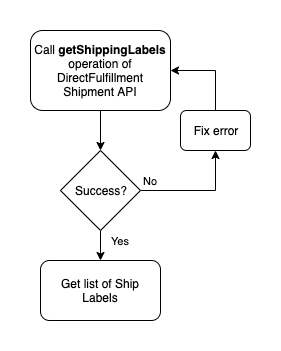

The diagram above was exported from draw.io. Its source (the exported page's mxGraphModel, read from the mxfile embedded in the PNG):
<mxGraphModel dx="2066" dy="753" grid="1" gridSize="10" guides="1" tooltips="1" connect="1" arrows="1" fold="1" page="1" pageScale="1" pageWidth="850" pageHeight="1100" math="0" shadow="0">
  <root>
    <mxCell id="0" />
    <mxCell id="1" parent="0" />
    <mxCell id="DHSD3vw0tV8XJiPAtfun-5" style="edgeStyle=orthogonalEdgeStyle;rounded=0;orthogonalLoop=1;jettySize=auto;html=1;entryX=0.5;entryY=0;entryDx=0;entryDy=0;" edge="1" parent="1" source="DHSD3vw0tV8XJiPAtfun-1" target="DHSD3vw0tV8XJiPAtfun-2">
      <mxGeometry relative="1" as="geometry" />
    </mxCell>
    <mxCell id="DHSD3vw0tV8XJiPAtfun-1" value="Call &lt;b&gt;getShippingLabels&lt;/b&gt; operation of DirectFulfillment Shipment API" style="rounded=1;whiteSpace=wrap;html=1;" vertex="1" parent="1">
      <mxGeometry x="390" y="80" width="140" height="80" as="geometry" />
    </mxCell>
    <mxCell id="DHSD3vw0tV8XJiPAtfun-6" value="Yes" style="edgeStyle=orthogonalEdgeStyle;rounded=0;orthogonalLoop=1;jettySize=auto;html=1;entryX=0.5;entryY=0;entryDx=0;entryDy=0;" edge="1" parent="1" source="DHSD3vw0tV8XJiPAtfun-2" target="DHSD3vw0tV8XJiPAtfun-3">
      <mxGeometry x="0.2" y="20" relative="1" as="geometry">
        <mxPoint as="offset" />
      </mxGeometry>
    </mxCell>
    <mxCell id="DHSD3vw0tV8XJiPAtfun-9" value="No" style="edgeStyle=orthogonalEdgeStyle;rounded=0;orthogonalLoop=1;jettySize=auto;html=1;entryX=0.5;entryY=1;entryDx=0;entryDy=0;" edge="1" parent="1" source="DHSD3vw0tV8XJiPAtfun-2" target="DHSD3vw0tV8XJiPAtfun-4">
      <mxGeometry x="0.4783" y="65" relative="1" as="geometry">
        <mxPoint as="offset" />
      </mxGeometry>
    </mxCell>
    <mxCell id="DHSD3vw0tV8XJiPAtfun-2" value="Success?" style="rhombus;whiteSpace=wrap;html=1;" vertex="1" parent="1">
      <mxGeometry x="420" y="200" width="80" height="80" as="geometry" />
    </mxCell>
    <mxCell id="DHSD3vw0tV8XJiPAtfun-3" value="Get list of Ship Labels" style="rounded=1;whiteSpace=wrap;html=1;" vertex="1" parent="1">
      <mxGeometry x="400" y="310" width="120" height="60" as="geometry" />
    </mxCell>
    <mxCell id="DHSD3vw0tV8XJiPAtfun-8" style="edgeStyle=orthogonalEdgeStyle;rounded=0;orthogonalLoop=1;jettySize=auto;html=1;entryX=1;entryY=0.5;entryDx=0;entryDy=0;exitX=0.5;exitY=0;exitDx=0;exitDy=0;" edge="1" parent="1" source="DHSD3vw0tV8XJiPAtfun-4" target="DHSD3vw0tV8XJiPAtfun-1">
      <mxGeometry relative="1" as="geometry">
        <Array as="points">
          <mxPoint x="575" y="120" />
        </Array>
      </mxGeometry>
    </mxCell>
    <mxCell id="DHSD3vw0tV8XJiPAtfun-4" value="Fix error" style="rounded=1;whiteSpace=wrap;html=1;" vertex="1" parent="1">
      <mxGeometry x="540" y="160" width="70" height="40" as="geometry" />
    </mxCell>
  </root>
</mxGraphModel>